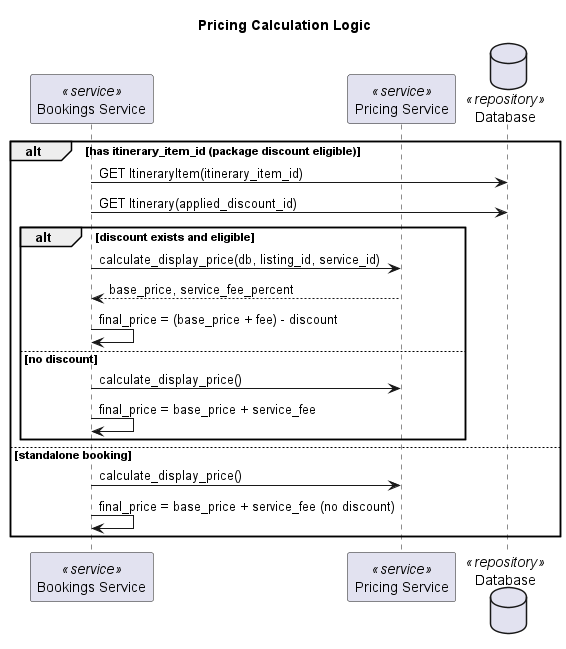

The diagram above was rendered by PlantUML. Its source (embedded in the PNG):
@startuml
title Pricing Calculation Logic

participant "Bookings Service" as BookingsService <<service>>
participant "Pricing Service" as PricingService <<service>>
database "Database" as DB <<repository>>

alt has itinerary_item_id (package discount eligible)
    BookingsService -> DB: GET ItineraryItem(itinerary_item_id)
    BookingsService -> DB: GET Itinerary(applied_discount_id)
    alt discount exists and eligible
        BookingsService -> PricingService: calculate_display_price(db, listing_id, service_id)
        PricingService --> BookingsService: base_price, service_fee_percent
        BookingsService -> BookingsService: final_price = (base_price + fee) - discount
    else no discount
        BookingsService -> PricingService: calculate_display_price()
        BookingsService -> BookingsService: final_price = base_price + service_fee
    end
else standalone booking
    BookingsService -> PricingService: calculate_display_price()
    BookingsService -> BookingsService: final_price = base_price + service_fee (no discount)
end

@enduml